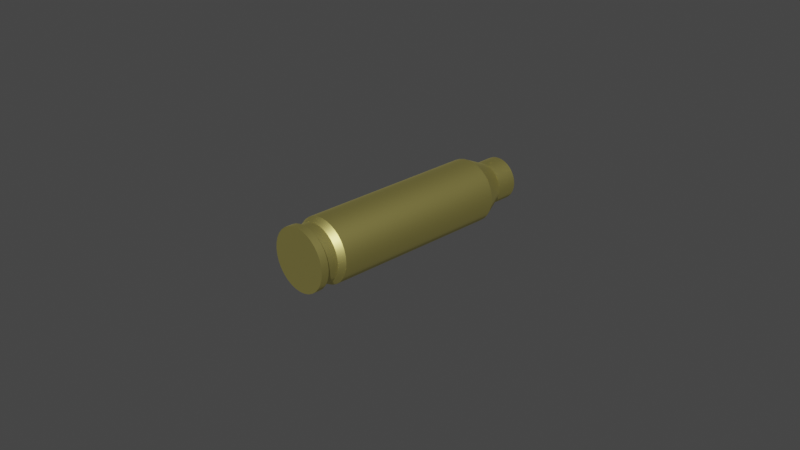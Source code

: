 # Source: HeavyBullet.blend  (saved by Blender 2.83.19; exported with 4.5.12 LTS)
import bpy
from mathutils import Matrix  # noqa: F401  (used for matrix-valued properties, if any)

bpy.ops.wm.read_factory_settings(use_empty=True)
scene = bpy.context.scene
scene.name = 'Scene'

# ---- collections
col_collection = bpy.data.collections.new('Collection'); scene.collection.children.link(col_collection)

# ---- materials (node trees are filled in below, after node groups)
mat_material_001 = bpy.data.materials.new('Material.001')
mat_material_001.use_transparent_shadow = False

# ---- node groups
ng_auto_smooth = bpy.data.node_groups.new('Auto Smooth', 'GeometryNodeTree')
_s = ng_auto_smooth.interface.new_socket(name='Geometry', in_out='OUTPUT', socket_type='NodeSocketGeometry')
_s = ng_auto_smooth.interface.new_socket(name='Geometry', in_out='INPUT', socket_type='NodeSocketGeometry')
_s = ng_auto_smooth.interface.new_socket(name='Angle', in_out='INPUT', socket_type='NodeSocketFloat')
_s.subtype = 'ANGLE'
_s.min_value = 0.0
_s.max_value = 3.142
ng_auto_smooth.is_modifier = True
_N = ng_auto_smooth.nodes; _L = ng_auto_smooth.links
n0 = _N.new('NodeGroupOutput'); n0.name = 'Group Output'; n0.location = (480, -100)
n1 = _N.new('NodeGroupInput'); n1.name = 'Group Input'; n1.location = (-420, -300)
n2 = _N.new('NodeGroupInput'); n2.name = 'Group Input.001'; n2.location = (-60, -100)
n3 = _N.new('GeometryNodeSetShadeSmooth'); n3.name = 'Set Shade Smooth'; n3.location = (120, -100)
n3.domain = 'EDGE'
n4 = _N.new('GeometryNodeSetShadeSmooth'); n4.name = 'Set Shade Smooth.001'; n4.location = (300, -100)
n5 = _N.new('GeometryNodeInputMeshEdgeAngle'); n5.name = 'Edge Angle'; n5.location = (-420, -220)
n6 = _N.new('GeometryNodeInputEdgeSmooth'); n6.name = 'Is Edge Smooth'; n6.location = (-60, -160)
n7 = _N.new('GeometryNodeInputShadeSmooth'); n7.name = 'Is Face Smooth'; n7.location = (-240, -340)
n8 = _N.new('FunctionNodeBooleanMath'); n8.name = 'Boolean Math'; n8.location = (-60, -220)
n9 = _N.new('FunctionNodeCompare'); n9.name = 'Compare'; n9.location = (-240, -180)
n9.operation = 'LESS_EQUAL'
_L.new(n5.outputs[0], n9.inputs[0])
_L.new(n4.outputs[0], n0.inputs[0])
_L.new(n1.outputs[1], n9.inputs[1])
_L.new(n9.outputs[0], n8.inputs[0])
_L.new(n7.outputs[0], n8.inputs[1])
_L.new(n2.outputs[0], n3.inputs[0])
_L.new(n6.outputs[0], n3.inputs[1])
_L.new(n3.outputs[0], n4.inputs[0])
_L.new(n8.outputs[0], n3.inputs[2])
n0.is_active_output = True

# ---- material node trees
mat_material_001.use_nodes = True; mat_material_001.node_tree.nodes.clear()
_N = mat_material_001.node_tree.nodes; _L = mat_material_001.node_tree.links
n0 = _N.new('ShaderNodeOutputMaterial'); n0.name = 'Material Output'; n0.location = (300, 300)
n1 = _N.new('ShaderNodeBsdfPrincipled'); n1.name = 'Principled BSDF'; n1.location = (10, 300)
n1.distribution = 'GGX'
n1.subsurface_method = 'BURLEY'
n1.inputs[0].default_value = (1.0, 0.8791, 0.2767, 1.0)
n1.inputs[1].default_value = 1.0
n1.inputs[3].default_value = 1.45
n1.inputs[27].default_value = (0.0, 0.0, 0.0, 1.0)
n1.inputs[28].default_value = 1.0
_L.new(n1.outputs[0], n0.inputs[0])
n0.is_active_output = True

# ---- world
world_world = bpy.data.worlds.new('World'); scene.world = world_world
world_world.use_nodes = True; world_world.node_tree.nodes.clear()
_N = world_world.node_tree.nodes; _L = world_world.node_tree.links
n0 = _N.new('ShaderNodeOutputWorld'); n0.name = 'World Output'; n0.location = (300, 300)
n1 = _N.new('ShaderNodeBackground'); n1.name = 'Background'; n1.location = (10, 300)
n1.inputs[0].default_value = (0.05088, 0.05088, 0.05088, 1.0)
_L.new(n1.outputs[0], n0.inputs[0])
n0.is_active_output = True
world_world.color = (0.05088, 0.05088, 0.05088)
world_world.use_sun_shadow = False
world_world.sun_shadow_jitter_overblur = 0.0

# ---- cameras
cam_camera = bpy.data.cameras.new('Camera')
cam_camera.clip_end = 100.0
cam_camera.ortho_scale = 7.314

# ---- meshes
me_cylinder = bpy.data.meshes.new('Cylinder')
me_cylinder.from_pydata([(0.0, 1.0, -1.225), (0.0, 1.0, 1.225), (0.1951, 0.9808, -1.225), (0.1951, 0.9808, 1.225), (0.3827, 0.9239, -1.225), (0.3827, 0.9239, 1.225), (0.5556, 0.8315, -1.225), (0.5556, 0.8315, 1.225), (0.7071, 0.7071, -1.225), (0.7071, 0.7071, 1.225), (0.8315, 0.5556, -1.225), (0.8315, 0.5556, 1.225), (0.9239, 0.3827, -1.225), (0.9239, 0.3827, 1.225), (0.9808, 0.1951, -1.225), (0.9808, 0.1951, 1.225), (1.0, 5.229e-08, -1.225), (1.0, 9.87e-08, 1.225), (0.9808, -0.1951, -1.225), (0.9808, -0.1951, 1.225), (0.9239, -0.3827, -1.225), (0.9239, -0.3827, 1.225), (0.8315, -0.5556, -1.225), (0.8315, -0.5556, 1.225), (0.7071, -0.7071, -1.225), (0.7071, -0.7071, 1.225), (0.5556, -0.8315, -1.225), (0.5556, -0.8315, 1.225), (0.3827, -0.9239, -1.225), (0.3827, -0.9239, 1.225), (0.1951, -0.9808, -1.225), (0.1951, -0.9808, 1.225), (-3.258e-07, -1.0, -1.225), (-3.258e-07, -1.0, 1.225), (-0.1951, -0.9808, -1.225), (-0.1951, -0.9808, 1.225), (-0.3827, -0.9239, -1.225), (-0.3827, -0.9239, 1.225), (-0.5556, -0.8315, -1.225), (-0.5556, -0.8315, 1.225), (-0.7071, -0.7071, -1.225), (-0.7071, -0.7071, 1.225), (-0.8315, -0.5556, -1.225), (-0.8315, -0.5556, 1.225), (-0.9239, -0.3827, -1.225), (-0.9239, -0.3827, 1.225), (-0.9808, -0.1951, -1.225), (-0.9808, -0.1951, 1.225), (-1.0, 9.424e-07, -1.225), (-1.0, 9.888e-07, 1.225), (-0.9808, 0.1951, -1.225), (-0.9808, 0.1951, 1.225), (-0.9239, 0.3827, -1.225), (-0.9239, 0.3827, 1.225), (-0.8315, 0.5556, -1.225), (-0.8315, 0.5556, 1.225), (-0.7071, 0.7071, -1.225), (-0.7071, 0.7071, 1.225), (-0.5556, 0.8315, -1.225), (-0.5556, 0.8315, 1.225), (-0.3827, 0.9239, -1.225), (-0.3827, 0.9239, 1.225), (-0.1951, 0.9808, -1.225), (-0.1951, 0.9808, 1.225), (2.704e-07, 0.8896, 1.313), (0.1735, 0.8725, 1.313), (0.3404, 0.8218, 1.313), (0.4942, 0.7396, 1.313), (0.629, 0.629, 1.313), (0.7396, 0.4942, 1.313), (0.8218, 0.3404, 1.313), (0.8725, 0.1735, 1.313), (0.8896, 9.542e-08, 1.313), (0.8725, -0.1735, 1.313), (0.8218, -0.3404, 1.313), (0.7396, -0.4942, 1.313), (0.629, -0.629, 1.313), (0.4942, -0.7396, 1.313), (0.3404, -0.8218, 1.313), (0.1735, -0.8725, 1.313), (-1.946e-08, -0.8896, 1.313), (-0.1735, -0.8725, 1.313), (-0.3404, -0.8218, 1.313), (-0.4942, -0.7396, 1.313), (-0.629, -0.629, 1.313), (-0.7396, -0.4942, 1.313), (-0.8218, -0.3404, 1.313), (-0.8725, -0.1735, 1.313), (-0.8896, 8.872e-07, 1.313), (-0.8725, 0.1735, 1.313), (-0.8218, 0.3404, 1.313), (-0.7396, 0.4942, 1.313), (-0.629, 0.629, 1.313), (-0.4942, 0.7396, 1.313), (-0.3404, 0.8218, 1.313), (-0.1735, 0.8725, 1.313), (2.145e-07, 0.8896, 1.479), (0.1735, 0.8725, 1.479), (0.3404, 0.8218, 1.479), (0.4942, 0.7396, 1.479), (0.629, 0.629, 1.479), (0.7396, 0.4942, 1.479), (0.8218, 0.3404, 1.479), (0.8725, 0.1735, 1.479), (0.8896, 9.542e-08, 1.479), (0.8725, -0.1735, 1.479), (0.8218, -0.3404, 1.479), (0.7396, -0.4942, 1.479), (0.629, -0.629, 1.479), (0.4942, -0.7396, 1.479), (0.3404, -0.8218, 1.479), (0.1735, -0.8725, 1.479), (-7.534e-08, -0.8896, 1.479), (-0.1735, -0.8725, 1.479), (-0.3404, -0.8218, 1.479), (-0.4942, -0.7396, 1.479), (-0.629, -0.629, 1.479), (-0.7396, -0.4942, 1.479), (-0.8218, -0.3404, 1.479), (-0.8725, -0.1735, 1.479), (-0.8896, 8.872e-07, 1.479), (-0.8725, 0.1735, 1.479), (-0.8218, 0.3404, 1.479), (-0.7396, 0.4942, 1.479), (-0.629, 0.629, 1.479), (-0.4942, 0.7396, 1.479), (-0.3404, 0.8218, 1.479), (-0.1735, 0.8725, 1.479), (2.078e-07, 0.9765, 1.479), (0.1905, 0.9577, 1.479), (0.3737, 0.9022, 1.479), (0.5425, 0.8119, 1.479), (0.6905, 0.6905, 1.479), (0.8119, 0.5425, 1.479), (0.9022, 0.3737, 1.479), (0.9577, 0.1905, 1.479), (0.9765, 7.729e-08, 1.479), (0.9577, -0.1905, 1.479), (0.9022, -0.3737, 1.479), (0.8119, -0.5425, 1.479), (0.6905, -0.6905, 1.479), (0.5425, -0.8119, 1.479), (0.3737, -0.9022, 1.479), (0.1905, -0.9577, 1.479), (-1.104e-07, -0.9765, 1.479), (-0.1905, -0.9577, 1.479), (-0.3737, -0.9022, 1.479), (-0.5425, -0.8119, 1.479), (-0.6905, -0.6905, 1.479), (-0.8119, -0.5425, 1.479), (-0.9022, -0.3737, 1.479), (-0.9577, -0.1905, 1.479), (-0.9765, 9.465e-07, 1.479), (-0.9577, 0.1905, 1.479), (-0.9022, 0.3737, 1.479), (-0.8119, 0.5425, 1.479), (-0.6905, 0.6905, 1.479), (-0.5425, 0.8119, 1.479), (-0.3737, 0.9022, 1.479), (-0.1905, 0.9577, 1.479), (2.021e-07, 0.9765, 1.581), (0.1905, 0.9577, 1.581), (0.3737, 0.9022, 1.581), (0.5425, 0.8119, 1.581), (0.6905, 0.6905, 1.581), (0.8119, 0.5425, 1.581), (0.9022, 0.3737, 1.581), (0.9577, 0.1905, 1.581), (0.9765, 7.729e-08, 1.581), (0.9577, -0.1905, 1.581), (0.9022, -0.3737, 1.581), (0.8119, -0.5425, 1.581), (0.6905, -0.6905, 1.581), (0.5425, -0.8119, 1.581), (0.3737, -0.9022, 1.581), (0.1905, -0.9577, 1.581), (-1.161e-07, -0.9765, 1.581), (-0.1905, -0.9577, 1.581), (-0.3737, -0.9022, 1.581), (-0.5425, -0.8119, 1.581), (-0.6905, -0.6905, 1.581), (-0.8119, -0.5425, 1.581), (-0.9022, -0.3737, 1.581), (-0.9577, -0.1905, 1.581), (-0.9765, 9.465e-07, 1.581), (-0.9577, 0.1905, 1.581), (-0.9022, 0.3737, 1.581), (-0.8119, 0.5425, 1.581), (-0.6905, 0.6905, 1.581), (-0.5425, 0.8119, 1.581), (-0.3737, 0.9022, 1.581), (-0.1905, 0.9577, 1.581), (4.287e-07, 0.6721, -1.518), (0.1311, 0.6592, -1.518), (0.2572, 0.6209, -1.518), (0.3734, 0.5588, -1.518), (0.4752, 0.4752, -1.518), (0.5588, 0.3734, -1.518), (0.6209, 0.2572, -1.518), (0.6592, 0.1311, -1.518), (0.6721, 1.477e-07, -1.518), (0.6592, -0.1311, -1.518), (0.6209, -0.2572, -1.518), (0.5588, -0.3734, -1.518), (0.4752, -0.4752, -1.518), (0.3734, -0.5588, -1.518), (0.2572, -0.6209, -1.518), (0.1311, -0.6592, -1.518), (2.097e-07, -0.6721, -1.518), (-0.1311, -0.6592, -1.518), (-0.2572, -0.6209, -1.518), (-0.3734, -0.5588, -1.518), (-0.4752, -0.4752, -1.518), (-0.5588, -0.3734, -1.518), (-0.6209, -0.2572, -1.518), (-0.6592, -0.1311, -1.518), (-0.6721, 7.459e-07, -1.518), (-0.6592, 0.1311, -1.518), (-0.6209, 0.2572, -1.518), (-0.5588, 0.3734, -1.518), (-0.4752, 0.4752, -1.518), (-0.3734, 0.5588, -1.518), (-0.2572, 0.6209, -1.518), (-0.1311, 0.6592, -1.518), (3.959e-07, 0.5711, -1.809), (0.1114, 0.5601, -1.809), (0.2186, 0.5276, -1.809), (0.3173, 0.4749, -1.809), (0.4038, 0.4038, -1.809), (0.4749, 0.3173, -1.809), (0.5276, 0.2186, -1.809), (0.5601, 0.1114, -1.809), (0.5711, 1.344e-07, -1.809), (0.5601, -0.1114, -1.809), (0.5276, -0.2186, -1.809), (0.4749, -0.3173, -1.809), (0.4038, -0.4038, -1.809), (0.3173, -0.4749, -1.809), (0.2186, -0.5276, -1.809), (0.1114, -0.5601, -1.809), (3.591e-07, -0.5711, -1.809), (-0.1114, -0.5601, -1.809), (-0.2186, -0.5276, -1.809), (-0.3173, -0.4749, -1.809), (-0.4038, -0.4038, -1.809), (-0.4749, -0.3173, -1.809), (-0.5276, -0.2186, -1.809), (-0.5601, -0.1114, -1.809), (-0.5711, 5.824e-07, -1.809), (-0.5601, 0.1114, -1.809), (-0.5276, 0.2186, -1.809), (-0.4749, 0.3173, -1.809), (-0.4038, 0.4038, -1.809), (-0.3173, 0.4749, -1.809), (-0.2186, 0.5276, -1.809), (-0.1114, 0.5601, -1.809), (5.895e-07, 0.6721, -1.809), (0.1311, 0.6592, -1.809), (0.2572, 0.6209, -1.809), (0.3734, 0.5588, -1.809), (0.4752, 0.4752, -1.809), (0.5588, 0.3734, -1.809), (0.6209, 0.2572, -1.809), (0.6592, 0.1311, -1.809), (0.6721, 1.765e-07, -1.809), (0.6592, -0.1311, -1.809), (0.6209, -0.2572, -1.809), (0.5588, -0.3734, -1.809), (0.4752, -0.4752, -1.809), (0.3734, -0.5588, -1.809), (0.2572, -0.6209, -1.809), (0.1311, -0.6592, -1.809), (3.705e-07, -0.6721, -1.809), (-0.1311, -0.6592, -1.809), (-0.2572, -0.6209, -1.809), (-0.3734, -0.5588, -1.809), (-0.4752, -0.4752, -1.809), (-0.5588, -0.3734, -1.809), (-0.6209, -0.2572, -1.809), (-0.6592, -0.1311, -1.809), (-0.6721, 7.747e-07, -1.809), (-0.6592, 0.1311, -1.809), (-0.6209, 0.2572, -1.809), (-0.5588, 0.3734, -1.809), (-0.4752, 0.4752, -1.809), (-0.3734, 0.5588, -1.809), (-0.2572, 0.6209, -1.809), (-0.1311, 0.6592, -1.809)], [], [(0, 1, 3, 2), (2, 3, 5, 4), (4, 5, 7, 6), (6, 7, 9, 8), (8, 9, 11, 10), (10, 11, 13, 12), (12, 13, 15, 14), (14, 15, 17, 16), (16, 17, 19, 18), (18, 19, 21, 20), (20, 21, 23, 22), (22, 23, 25, 24), (24, 25, 27, 26), (26, 27, 29, 28), (28, 29, 31, 30), (30, 31, 33, 32), (32, 33, 35, 34), (34, 35, 37, 36), (36, 37, 39, 38), (38, 39, 41, 40), (40, 41, 43, 42), (42, 43, 45, 44), (44, 45, 47, 46), (46, 47, 49, 48), (48, 49, 51, 50), (50, 51, 53, 52), (52, 53, 55, 54), (54, 55, 57, 56), (56, 57, 59, 58), (58, 59, 61, 60), (53, 51, 89, 90), (60, 61, 63, 62), (62, 63, 1, 0), (18, 20, 202, 201), (73, 72, 104, 105), (9, 7, 67, 68), (27, 25, 76, 77), (45, 43, 85, 86), (63, 61, 94, 95), (19, 17, 72, 73), (37, 35, 81, 82), (55, 53, 90, 91), (11, 9, 68, 69), (29, 27, 77, 78), (47, 45, 86, 87), (3, 1, 64, 65), (1, 63, 95, 64), (21, 19, 73, 74), (39, 37, 82, 83), (57, 55, 91, 92), (13, 11, 69, 70), (31, 29, 78, 79), (49, 47, 87, 88), (5, 3, 65, 66), (23, 21, 74, 75), (41, 39, 83, 84), (59, 57, 92, 93), (15, 13, 70, 71), (33, 31, 79, 80), (51, 49, 88, 89), (7, 5, 66, 67), (25, 23, 75, 76), (43, 41, 84, 85), (61, 59, 93, 94), (17, 15, 71, 72), (35, 33, 80, 81), (108, 107, 139, 140), (87, 86, 118, 119), (74, 73, 105, 106), (88, 87, 119, 120), (75, 74, 106, 107), (89, 88, 120, 121), (76, 75, 107, 108), (90, 89, 121, 122), (77, 76, 108, 109), (91, 90, 122, 123), (78, 77, 109, 110), (65, 64, 96, 97), (92, 91, 123, 124), (79, 78, 110, 111), (66, 65, 97, 98), (93, 92, 124, 125), (80, 79, 111, 112), (67, 66, 98, 99), (94, 93, 125, 126), (81, 80, 112, 113), (68, 67, 99, 100), (95, 94, 126, 127), (82, 81, 113, 114), (69, 68, 100, 101), (64, 95, 127, 96), (83, 82, 114, 115), (70, 69, 101, 102), (84, 83, 115, 116), (71, 70, 102, 103), (85, 84, 116, 117), (72, 71, 103, 104), (86, 85, 117, 118), (143, 142, 174, 175), (122, 121, 153, 154), (109, 108, 140, 141), (123, 122, 154, 155), (110, 109, 141, 142), (97, 96, 128, 129), (124, 123, 155, 156), (111, 110, 142, 143), (98, 97, 129, 130), (125, 124, 156, 157), (112, 111, 143, 144), (99, 98, 130, 131), (126, 125, 157, 158), (113, 112, 144, 145), (100, 99, 131, 132), (127, 126, 158, 159), (114, 113, 145, 146), (101, 100, 132, 133), (96, 127, 159, 128), (115, 114, 146, 147), (102, 101, 133, 134), (116, 115, 147, 148), (103, 102, 134, 135), (117, 116, 148, 149), (104, 103, 135, 136), (118, 117, 149, 150), (105, 104, 136, 137), (119, 118, 150, 151), (106, 105, 137, 138), (120, 119, 151, 152), (107, 106, 138, 139), (121, 120, 152, 153), (161, 160, 191, 190, 189, 188, 187, 186, 185, 184, 183, 182, 181, 180, 179, 178, 177, 176, 175, 174, 173, 172, 171, 170, 169, 168, 167, 166, 165, 164, 163, 162), (130, 129, 161, 162), (157, 156, 188, 189), (144, 143, 175, 176), (131, 130, 162, 163), (158, 157, 189, 190), (145, 144, 176, 177), (132, 131, 163, 164), (159, 158, 190, 191), (146, 145, 177, 178), (133, 132, 164, 165), (128, 159, 191, 160), (147, 146, 178, 179), (134, 133, 165, 166), (148, 147, 179, 180), (135, 134, 166, 167), (149, 148, 180, 181), (136, 135, 167, 168), (150, 149, 181, 182), (137, 136, 168, 169), (151, 150, 182, 183), (138, 137, 169, 170), (152, 151, 183, 184), (139, 138, 170, 171), (153, 152, 184, 185), (140, 139, 171, 172), (154, 153, 185, 186), (141, 140, 172, 173), (155, 154, 186, 187), (142, 141, 173, 174), (129, 128, 160, 161), (156, 155, 187, 188), (216, 217, 281, 280), (36, 38, 211, 210), (54, 56, 220, 219), (10, 12, 198, 197), (28, 30, 207, 206), (46, 48, 216, 215), (2, 4, 194, 193), (20, 22, 203, 202), (38, 40, 212, 211), (56, 58, 221, 220), (12, 14, 199, 198), (30, 32, 208, 207), (48, 50, 217, 216), (4, 6, 195, 194), (22, 24, 204, 203), (40, 42, 213, 212), (58, 60, 222, 221), (14, 16, 200, 199), (32, 34, 209, 208), (50, 52, 218, 217), (6, 8, 196, 195), (24, 26, 205, 204), (42, 44, 214, 213), (60, 62, 223, 222), (16, 18, 201, 200), (34, 36, 210, 209), (52, 54, 219, 218), (8, 10, 197, 196), (26, 28, 206, 205), (44, 46, 215, 214), (0, 2, 193, 192), (62, 0, 192, 223), (203, 204, 268, 267), (217, 218, 282, 281), (204, 205, 269, 268), (218, 219, 283, 282), (205, 206, 270, 269), (192, 193, 257, 256), (219, 220, 284, 283), (206, 207, 271, 270), (193, 194, 258, 257), (220, 221, 285, 284), (207, 208, 272, 271), (194, 195, 259, 258), (221, 222, 286, 285), (208, 209, 273, 272), (195, 196, 260, 259), (222, 223, 287, 286), (209, 210, 274, 273), (196, 197, 261, 260), (223, 192, 256, 287), (210, 211, 275, 274), (197, 198, 262, 261), (211, 212, 276, 275), (198, 199, 263, 262), (212, 213, 277, 276), (199, 200, 264, 263), (213, 214, 278, 277), (200, 201, 265, 264), (214, 215, 279, 278), (201, 202, 266, 265), (215, 216, 280, 279), (202, 203, 267, 266), (225, 224, 256, 257), (226, 225, 257, 258), (227, 226, 258, 259), (228, 227, 259, 260), (229, 228, 260, 261), (230, 229, 261, 262), (231, 230, 262, 263), (232, 231, 263, 264), (233, 232, 264, 265), (234, 233, 265, 266), (235, 234, 266, 267), (236, 235, 267, 268), (237, 236, 268, 269), (238, 237, 269, 270), (239, 238, 270, 271), (240, 239, 271, 272), (241, 240, 272, 273), (242, 241, 273, 274), (243, 242, 274, 275), (244, 243, 275, 276), (245, 244, 276, 277), (246, 245, 277, 278), (247, 246, 278, 279), (248, 247, 279, 280), (249, 248, 280, 281), (250, 249, 281, 282), (251, 250, 282, 283), (252, 251, 283, 284), (253, 252, 284, 285), (254, 253, 285, 286), (255, 254, 286, 287), (224, 255, 287, 256)])
me_cylinder.polygons.foreach_set('use_smooth', [True] * 257)
_uv = me_cylinder.uv_layers.new(name='UVMap')
_uv.uv.foreach_set('vector', [1.0, 0.5, 1.0, 1.0, 0.9688, 1.0, 0.9688, 0.5, 0.9688, 0.5, 0.9688, 1.0, 0.9375, 1.0, 0.9375, 0.5, 0.9375, 0.5, 0.9375, 1.0, 0.9062, 1.0, 0.9062, 0.5, 0.9062, 0.5, 0.9062, 1.0, 0.875, 1.0, 0.875, 0.5, 0.875, 0.5, 0.875, 1.0, 0.8438, 1.0, 0.8438, 0.5, 0.8438, 0.5, 0.8438, 1.0, 0.8125, 1.0, 0.8125, 0.5, 0.8125, 0.5, 0.8125, 1.0, 0.7812, 1.0, 0.7812, 0.5, 0.7812, 0.5, 0.7812, 1.0, 0.75, 1.0, 0.75, 0.5, 0.75, 0.5, 0.75, 1.0, 0.7188, 1.0, 0.7188, 0.5, 0.7188, 0.5, 0.7188, 1.0, 0.6875, 1.0, 0.6875, 0.5, 0.6875, 0.5, 0.6875, 1.0, 0.6562, 1.0, 0.6562, 0.5, 0.6562, 0.5, 0.6562, 1.0, 0.625, 1.0, 0.625, 0.5, 0.625, 0.5, 0.625, 1.0, 0.5938, 1.0, 0.5938, 0.5, 0.5938, 0.5, 0.5938, 1.0, 0.5625, 1.0, 0.5625, 0.5, 0.5625, 0.5, 0.5625, 1.0, 0.5312, 1.0, 0.5312, 0.5, 0.5312, 0.5, 0.5312, 1.0, 0.5, 1.0, 0.5, 0.5, 0.5, 0.5, 0.5, 1.0, 0.4688, 1.0, 0.4688, 0.5, 0.4688, 0.5, 0.4688, 1.0, 0.4375, 1.0, 0.4375, 0.5, 0.4375, 0.5, 0.4375, 1.0, 0.4062, 1.0, 0.4062, 0.5, 0.4062, 0.5, 0.4062, 1.0, 0.375, 1.0, 0.375, 0.5, 0.375, 0.5, 0.375, 1.0, 0.3438, 1.0, 0.3438, 0.5, 0.3438, 0.5, 0.3438, 1.0, 0.3125, 1.0, 0.3125, 0.5, 0.3125, 0.5, 0.3125, 1.0, 0.2812, 1.0, 0.2812, 0.5, 0.2812, 0.5, 0.2812, 1.0, 0.25, 1.0, 0.25, 0.5, 0.25, 0.5, 0.25, 1.0, 0.2188, 1.0, 0.2188, 0.5, 0.2188, 0.5, 0.2188, 1.0, 0.1875, 1.0, 0.1875, 0.5, 0.1875, 0.5, 0.1875, 1.0, 0.1562, 1.0, 0.1562, 0.5, 0.1562, 0.5, 0.1562, 1.0, 0.125, 1.0, 0.125, 0.5, 0.125, 0.5, 0.125, 1.0, 0.09375, 1.0, 0.09375, 0.5, 0.09375, 0.5, 0.09375, 1.0, 0.0625, 1.0, 0.0625, 0.5, 0.1875, 1.0, 0.2188, 1.0, 0.2188, 1.0, 0.1875, 1.0, 0.0625, 0.5, 0.0625, 1.0, 0.03125, 1.0, 0.03125, 0.5, 0.03125, 0.5, 0.03125, 1.0, 0.0, 1.0, 0.0, 0.5, 0.7188, 0.5, 0.6875, 0.5, 0.6875, 0.5, 0.7188, 0.5, 0.7188, 1.0, 0.75, 1.0, 0.75, 1.0, 0.7188, 1.0, 0.875, 1.0, 0.9062, 1.0, 0.9062, 1.0, 0.875, 1.0, 0.5938, 1.0, 0.625, 1.0, 0.625, 1.0, 0.5938, 1.0, 0.3125, 1.0, 0.3438, 1.0, 0.3438, 1.0, 0.3125, 1.0, 0.03125, 1.0, 0.0625, 1.0, 0.0625, 1.0, 0.03125, 1.0, 0.7188, 1.0, 0.75, 1.0, 0.75, 1.0, 0.7188, 1.0, 0.4375, 1.0, 0.4688, 1.0, 0.4688, 1.0, 0.4375, 1.0, 0.1562, 1.0, 0.1875, 1.0, 0.1875, 1.0, 0.1562, 1.0, 0.8438, 1.0, 0.875, 1.0, 0.875, 1.0, 0.8438, 1.0, 0.5625, 1.0, 0.5938, 1.0, 0.5938, 1.0, 0.5625, 1.0, 0.2812, 1.0, 0.3125, 1.0, 0.3125, 1.0, 0.2812, 1.0, 0.9688, 1.0, 1.0, 1.0, 1.0, 1.0, 0.9688, 1.0, 0.0, 1.0, 0.03125, 1.0, 0.03125, 1.0, 0.0, 1.0, 0.6875, 1.0, 0.7188, 1.0, 0.7188, 1.0, 0.6875, 1.0, 0.4062, 1.0, 0.4375, 1.0, 0.4375, 1.0, 0.4062, 1.0, 0.125, 1.0, 0.1562, 1.0, 0.1562, 1.0, 0.125, 1.0, 0.8125, 1.0, 0.8438, 1.0, 0.8438, 1.0, 0.8125, 1.0, 0.5312, 1.0, 0.5625, 1.0, 0.5625, 1.0, 0.5312, 1.0, 0.25, 1.0, 0.2812, 1.0, 0.2812, 1.0, 0.25, 1.0, 0.9375, 1.0, 0.9688, 1.0, 0.9688, 1.0, 0.9375, 1.0, 0.6562, 1.0, 0.6875, 1.0, 0.6875, 1.0, 0.6562, 1.0, 0.375, 1.0, 0.4062, 1.0, 0.4062, 1.0, 0.375, 1.0, 0.09375, 1.0, 0.125, 1.0, 0.125, 1.0, 0.09375, 1.0, 0.7812, 1.0, 0.8125, 1.0, 0.8125, 1.0, 0.7812, 1.0, 0.5, 1.0, 0.5312, 1.0, 0.5312, 1.0, 0.5, 1.0, 0.2188, 1.0, 0.25, 1.0, 0.25, 1.0, 0.2188, 1.0, 0.9062, 1.0, 0.9375, 1.0, 0.9375, 1.0, 0.9062, 1.0, 0.625, 1.0, 0.6562, 1.0, 0.6562, 1.0, 0.625, 1.0, 0.3438, 1.0, 0.375, 1.0, 0.375, 1.0, 0.3438, 1.0, 0.0625, 1.0, 0.09375, 1.0, 0.09375, 1.0, 0.0625, 1.0, 0.75, 1.0, 0.7812, 1.0, 0.7812, 1.0, 0.75, 1.0, 0.4688, 1.0, 0.5, 1.0, 0.5, 1.0, 0.4688, 1.0, 0.625, 1.0, 0.6562, 1.0, 0.6562, 1.0, 0.625, 1.0, 0.2812, 1.0, 0.3125, 1.0, 0.3125, 1.0, 0.2812, 1.0, 0.6875, 1.0, 0.7188, 1.0, 0.7188, 1.0, 0.6875, 1.0, 0.25, 1.0, 0.2812, 1.0, 0.2812, 1.0, 0.25, 1.0, 0.6562, 1.0, 0.6875, 1.0, 0.6875, 1.0, 0.6562, 1.0, 0.2188, 1.0, 0.25, 1.0, 0.25, 1.0, 0.2188, 1.0, 0.625, 1.0, 0.6562, 1.0, 0.6562, 1.0, 0.625, 1.0, 0.1875, 1.0, 0.2188, 1.0, 0.2188, 1.0, 0.1875, 1.0, 0.5938, 1.0, 0.625, 1.0, 0.625, 1.0, 0.5938, 1.0, 0.1562, 1.0, 0.1875, 1.0, 0.1875, 1.0, 0.1562, 1.0, 0.5625, 1.0, 0.5938, 1.0, 0.5938, 1.0, 0.5625, 1.0, 0.9688, 1.0, 1.0, 1.0, 1.0, 1.0, 0.9688, 1.0, 0.125, 1.0, 0.1562, 1.0, 0.1562, 1.0, 0.125, 1.0, 0.5312, 1.0, 0.5625, 1.0, 0.5625, 1.0, 0.5312, 1.0, 0.9375, 1.0, 0.9688, 1.0, 0.9688, 1.0, 0.9375, 1.0, 0.09375, 1.0, 0.125, 1.0, 0.125, 1.0, 0.09375, 1.0, 0.5, 1.0, 0.5312, 1.0, 0.5312, 1.0, 0.5, 1.0, 0.9062, 1.0, 0.9375, 1.0, 0.9375, 1.0, 0.9062, 1.0, 0.0625, 1.0, 0.09375, 1.0, 0.09375, 1.0, 0.0625, 1.0, 0.4688, 1.0, 0.5, 1.0, 0.5, 1.0, 0.4688, 1.0, 0.875, 1.0, 0.9062, 1.0, 0.9062, 1.0, 0.875, 1.0, 0.03125, 1.0, 0.0625, 1.0, 0.0625, 1.0, 0.03125, 1.0, 0.4375, 1.0, 0.4688, 1.0, 0.4688, 1.0, 0.4375, 1.0, 0.8438, 1.0, 0.875, 1.0, 0.875, 1.0, 0.8438, 1.0, 0.0, 1.0, 0.03125, 1.0, 0.03125, 1.0, 0.0, 1.0, 0.4062, 1.0, 0.4375, 1.0, 0.4375, 1.0, 0.4062, 1.0, 0.8125, 1.0, 0.8438, 1.0, 0.8438, 1.0, 0.8125, 1.0, 0.375, 1.0, 0.4062, 1.0, 0.4062, 1.0, 0.375, 1.0, 0.7812, 1.0, 0.8125, 1.0, 0.8125, 1.0, 0.7812, 1.0, 0.3438, 1.0, 0.375, 1.0, 0.375, 1.0, 0.3438, 1.0, 0.75, 1.0, 0.7812, 1.0, 0.7812, 1.0, 0.75, 1.0, 0.3125, 1.0, 0.3438, 1.0, 0.3438, 1.0, 0.3125, 1.0, 0.5312, 1.0, 0.5625, 1.0, 0.5625, 1.0, 0.5312, 1.0, 0.1875, 1.0, 0.2188, 1.0, 0.2188, 1.0, 0.1875, 1.0, 0.5938, 1.0, 0.625, 1.0, 0.625, 1.0, 0.5938, 1.0, 0.1562, 1.0, 0.1875, 1.0, 0.1875, 1.0, 0.1562, 1.0, 0.5625, 1.0, 0.5938, 1.0, 0.5938, 1.0, 0.5625, 1.0, 0.9688, 1.0, 1.0, 1.0, 1.0, 1.0, 0.9688, 1.0, 0.125, 1.0, 0.1562, 1.0, 0.1562, 1.0, 0.125, 1.0, 0.5312, 1.0, 0.5625, 1.0, 0.5625, 1.0, 0.5312, 1.0, 0.9375, 1.0, 0.9688, 1.0, 0.9688, 1.0, 0.9375, 1.0, 0.09375, 1.0, 0.125, 1.0, 0.125, 1.0, 0.09375, 1.0, 0.5, 1.0, 0.5312, 1.0, 0.5312, 1.0, 0.5, 1.0, 0.9062, 1.0, 0.9375, 1.0, 0.9375, 1.0, 0.9062, 1.0, 0.0625, 1.0, 0.09375, 1.0, 0.09375, 1.0, 0.0625, 1.0, 0.4688, 1.0, 0.5, 1.0, 0.5, 1.0, 0.4688, 1.0, 0.875, 1.0, 0.9062, 1.0, 0.9062, 1.0, 0.875, 1.0, 0.03125, 1.0, 0.0625, 1.0, 0.0625, 1.0, 0.03125, 1.0, 0.4375, 1.0, 0.4688, 1.0, 0.4688, 1.0, 0.4375, 1.0, 0.8438, 1.0, 0.875, 1.0, 0.875, 1.0, 0.8438, 1.0, 0.0, 1.0, 0.03125, 1.0, 0.03125, 1.0, 0.0, 1.0, 0.4062, 1.0, 0.4375, 1.0, 0.4375, 1.0, 0.4062, 1.0, 0.8125, 1.0, 0.8438, 1.0, 0.8438, 1.0, 0.8125, 1.0, 0.375, 1.0, 0.4062, 1.0, 0.4062, 1.0, 0.375, 1.0, 0.7812, 1.0, 0.8125, 1.0, 0.8125, 1.0, 0.7812, 1.0, 0.3438, 1.0, 0.375, 1.0, 0.375, 1.0, 0.3438, 1.0, 0.75, 1.0, 0.7812, 1.0, 0.7812, 1.0, 0.75, 1.0, 0.3125, 1.0, 0.3438, 1.0, 0.3438, 1.0, 0.3125, 1.0, 0.7188, 1.0, 0.75, 1.0, 0.75, 1.0, 0.7188, 1.0, 0.2812, 1.0, 0.3125, 1.0, 0.3125, 1.0, 0.2812, 1.0, 0.6875, 1.0, 0.7188, 1.0, 0.7188, 1.0, 0.6875, 1.0, 0.25, 1.0, 0.2812, 1.0, 0.2812, 1.0, 0.25, 1.0, 0.6562, 1.0, 0.6875, 1.0, 0.6875, 1.0, 0.6562, 1.0, 0.2188, 1.0, 0.25, 1.0, 0.25, 1.0, 0.2188, 1.0, 0.2968, 0.4854, 0.25, 0.49, 0.2032, 0.4854, 0.1582, 0.4717, 0.1167, 0.4496, 0.08029, 0.4197, 0.05045, 0.3833, 0.02827, 0.3418, 0.01461, 0.2968, 0.01, 0.25, 0.01461, 0.2032, 0.02827, 0.1582, 0.05045, 0.1167, 0.08029, 0.08029, 0.1167, 0.05045, 0.1582, 0.02827, 0.2032, 0.01461, 0.25, 0.01, 0.2968, 0.01461, 0.3418, 0.02827, 0.3833, 0.05045, 0.4197, 0.08029, 0.4496, 0.1167, 0.4717, 0.1582, 0.4854, 0.2032, 0.49, 0.25, 0.4854, 0.2968, 0.4717, 0.3418, 0.4496, 0.3833, 0.4197, 0.4197, 0.3833, 0.4496, 0.3418, 0.4717, 0.9375, 1.0, 0.9688, 1.0, 0.9688, 1.0, 0.9375, 1.0, 0.09375, 1.0, 0.125, 1.0, 0.125, 1.0, 0.09375, 1.0, 0.5, 1.0, 0.5312, 1.0, 0.5312, 1.0, 0.5, 1.0, 0.9062, 1.0, 0.9375, 1.0, 0.9375, 1.0, 0.9062, 1.0, 0.0625, 1.0, 0.09375, 1.0, 0.09375, 1.0, 0.0625, 1.0, 0.4688, 1.0, 0.5, 1.0, 0.5, 1.0, 0.4688, 1.0, 0.875, 1.0, 0.9062, 1.0, 0.9062, 1.0, 0.875, 1.0, 0.03125, 1.0, 0.0625, 1.0, 0.0625, 1.0, 0.03125, 1.0, 0.4375, 1.0, 0.4688, 1.0, 0.4688, 1.0, 0.4375, 1.0, 0.8438, 1.0, 0.875, 1.0, 0.875, 1.0, 0.8438, 1.0, 0.0, 1.0, 0.03125, 1.0, 0.03125, 1.0, 0.0, 1.0, 0.4062, 1.0, 0.4375, 1.0, 0.4375, 1.0, 0.4062, 1.0, 0.8125, 1.0, 0.8438, 1.0, 0.8438, 1.0, 0.8125, 1.0, 0.375, 1.0, 0.4062, 1.0, 0.4062, 1.0, 0.375, 1.0, 0.7812, 1.0, 0.8125, 1.0, 0.8125, 1.0, 0.7812, 1.0, 0.3438, 1.0, 0.375, 1.0, 0.375, 1.0, 0.3438, 1.0, 0.75, 1.0, 0.7812, 1.0, 0.7812, 1.0, 0.75, 1.0, 0.3125, 1.0, 0.3438, 1.0, 0.3438, 1.0, 0.3125, 1.0, 0.7188, 1.0, 0.75, 1.0, 0.75, 1.0, 0.7188, 1.0, 0.2812, 1.0, 0.3125, 1.0, 0.3125, 1.0, 0.2812, 1.0, 0.6875, 1.0, 0.7188, 1.0, 0.7188, 1.0, 0.6875, 1.0, 0.25, 1.0, 0.2812, 1.0, 0.2812, 1.0, 0.25, 1.0, 0.6562, 1.0, 0.6875, 1.0, 0.6875, 1.0, 0.6562, 1.0, 0.2188, 1.0, 0.25, 1.0, 0.25, 1.0, 0.2188, 1.0, 0.625, 1.0, 0.6562, 1.0, 0.6562, 1.0, 0.625, 1.0, 0.1875, 1.0, 0.2188, 1.0, 0.2188, 1.0, 0.1875, 1.0, 0.5938, 1.0, 0.625, 1.0, 0.625, 1.0, 0.5938, 1.0, 0.1562, 1.0, 0.1875, 1.0, 0.1875, 1.0, 0.1562, 1.0, 0.5625, 1.0, 0.5938, 1.0, 0.5938, 1.0, 0.5625, 1.0, 0.9688, 1.0, 1.0, 1.0, 1.0, 1.0, 0.9688, 1.0, 0.125, 1.0, 0.1562, 1.0, 0.1562, 1.0, 0.125, 1.0, 0.25, 0.5, 0.2188, 0.5, 0.2188, 0.5, 0.25, 0.5, 0.4375, 0.5, 0.4062, 0.5, 0.4062, 0.5, 0.4375, 0.5, 0.1562, 0.5, 0.125, 0.5, 0.125, 0.5, 0.1562, 0.5, 0.8438, 0.5, 0.8125, 0.5, 0.8125, 0.5, 0.8438, 0.5, 0.5625, 0.5, 0.5312, 0.5, 0.5312, 0.5, 0.5625, 0.5, 0.2812, 0.5, 0.25, 0.5, 0.25, 0.5, 0.2812, 0.5, 0.9688, 0.5, 0.9375, 0.5, 0.9375, 0.5, 0.9688, 0.5, 0.6875, 0.5, 0.6562, 0.5, 0.6562, 0.5, 0.6875, 0.5, 0.4062, 0.5, 0.375, 0.5, 0.375, 0.5, 0.4062, 0.5, 0.125, 0.5, 0.09375, 0.5, 0.09375, 0.5, 0.125, 0.5, 0.8125, 0.5, 0.7812, 0.5, 0.7812, 0.5, 0.8125, 0.5, 0.5312, 0.5, 0.5, 0.5, 0.5, 0.5, 0.5312, 0.5, 0.25, 0.5, 0.2188, 0.5, 0.2188, 0.5, 0.25, 0.5, 0.9375, 0.5, 0.9062, 0.5, 0.9062, 0.5, 0.9375, 0.5, 0.6562, 0.5, 0.625, 0.5, 0.625, 0.5, 0.6562, 0.5, 0.375, 0.5, 0.3438, 0.5, 0.3438, 0.5, 0.375, 0.5, 0.09375, 0.5, 0.0625, 0.5, 0.0625, 0.5, 0.09375, 0.5, 0.7812, 0.5, 0.75, 0.5, 0.75, 0.5, 0.7812, 0.5, 0.5, 0.5, 0.4688, 0.5, 0.4688, 0.5, 0.5, 0.5, 0.2188, 0.5, 0.1875, 0.5, 0.1875, 0.5, 0.2188, 0.5, 0.9062, 0.5, 0.875, 0.5, 0.875, 0.5, 0.9062, 0.5, 0.625, 0.5, 0.5938, 0.5, 0.5938, 0.5, 0.625, 0.5, 0.3438, 0.5, 0.3125, 0.5, 0.3125, 0.5, 0.3438, 0.5, 0.0625, 0.5, 0.03125, 0.5, 0.03125, 0.5, 0.0625, 0.5, 0.75, 0.5, 0.7188, 0.5, 0.7188, 0.5, 0.75, 0.5, 0.4688, 0.5, 0.4375, 0.5, 0.4375, 0.5, 0.4688, 0.5, 0.1875, 0.5, 0.1562, 0.5, 0.1562, 0.5, 0.1875, 0.5, 0.875, 0.5, 0.8438, 0.5, 0.8438, 0.5, 0.875, 0.5, 0.5938, 0.5, 0.5625, 0.5, 0.5625, 0.5, 0.5938, 0.5, 0.3125, 0.5, 0.2812, 0.5, 0.2812, 0.5, 0.3125, 0.5, 1.0, 0.5, 0.9688, 0.5, 0.9688, 0.5, 1.0, 0.5, 0.03125, 0.5, 0.0, 0.5, 0.0, 0.5, 0.03125, 0.5, 0.6562, 0.5, 0.625, 0.5, 0.625, 0.5, 0.6562, 0.5, 0.2188, 0.5, 0.1875, 0.5, 0.1875, 0.5, 0.2188, 0.5, 0.625, 0.5, 0.5938, 0.5, 0.5938, 0.5, 0.625, 0.5, 0.1875, 0.5, 0.1562, 0.5, 0.1562, 0.5, 0.1875, 0.5, 0.5938, 0.5, 0.5625, 0.5, 0.5625, 0.5, 0.5938, 0.5, 1.0, 0.5, 0.9688, 0.5, 0.9688, 0.5, 1.0, 0.5, 0.1562, 0.5, 0.125, 0.5, 0.125, 0.5, 0.1562, 0.5, 0.5625, 0.5, 0.5312, 0.5, 0.5312, 0.5, 0.5625, 0.5, 0.9688, 0.5, 0.9375, 0.5, 0.9375, 0.5, 0.9688, 0.5, 0.125, 0.5, 0.09375, 0.5, 0.09375, 0.5, 0.125, 0.5, 0.5312, 0.5, 0.5, 0.5, 0.5, 0.5, 0.5312, 0.5, 0.9375, 0.5, 0.9062, 0.5, 0.9062, 0.5, 0.9375, 0.5, 0.09375, 0.5, 0.0625, 0.5, 0.0625, 0.5, 0.09375, 0.5, 0.5, 0.5, 0.4688, 0.5, 0.4688, 0.5, 0.5, 0.5, 0.9062, 0.5, 0.875, 0.5, 0.875, 0.5, 0.9062, 0.5, 0.0625, 0.5, 0.03125, 0.5, 0.03125, 0.5, 0.0625, 0.5, 0.4688, 0.5, 0.4375, 0.5, 0.4375, 0.5, 0.4688, 0.5, 0.875, 0.5, 0.8438, 0.5, 0.8438, 0.5, 0.875, 0.5, 0.03125, 0.5, 0.0, 0.5, 0.0, 0.5, 0.03125, 0.5, 0.4375, 0.5, 0.4062, 0.5, 0.4062, 0.5, 0.4375, 0.5, 0.8438, 0.5, 0.8125, 0.5, 0.8125, 0.5, 0.8438, 0.5, 0.4062, 0.5, 0.375, 0.5, 0.375, 0.5, 0.4062, 0.5, 0.8125, 0.5, 0.7812, 0.5, 0.7812, 0.5, 0.8125, 0.5, 0.375, 0.5, 0.3438, 0.5, 0.3438, 0.5, 0.375, 0.5, 0.7812, 0.5, 0.75, 0.5, 0.75, 0.5, 0.7812, 0.5, 0.3438, 0.5, 0.3125, 0.5, 0.3125, 0.5, 0.3438, 0.5, 0.75, 0.5, 0.7188, 0.5, 0.7188, 0.5, 0.75, 0.5, 0.3125, 0.5, 0.2812, 0.5, 0.2812, 0.5, 0.3125, 0.5, 0.7188, 0.5, 0.6875, 0.5, 0.6875, 0.5, 0.7188, 0.5, 0.2812, 0.5, 0.25, 0.5, 0.25, 0.5, 0.2812, 0.5, 0.6875, 0.5, 0.6562, 0.5, 0.6562, 0.5, 0.6875, 0.5, 0.776, 0.3806, 0.75, 0.3831, 0.75, 0.49, 0.7968, 0.4854, 0.8009, 0.373, 0.776, 0.3806, 0.7968, 0.4854, 0.8418, 0.4717, 0.824, 0.3607, 0.8009, 0.373, 0.8418, 0.4717, 0.8833, 0.4496, 0.8441, 0.3441, 0.824, 0.3607, 0.8833, 0.4496, 0.9197, 0.4197, 0.8607, 0.324, 0.8441, 0.3441, 0.9197, 0.4197, 0.9496, 0.3833, 0.873, 0.3009, 0.8607, 0.324, 0.9496, 0.3833, 0.9717, 0.3418, 0.8806, 0.276, 0.873, 0.3009, 0.9717, 0.3418, 0.9854, 0.2968, 0.8831, 0.25, 0.8806, 0.276, 0.9854, 0.2968, 0.99, 0.25, 0.8806, 0.224, 0.8831, 0.25, 0.99, 0.25, 0.9854, 0.2032, 0.873, 0.1991, 0.8806, 0.224, 0.9854, 0.2032, 0.9717, 0.1582, 0.8607, 0.176, 0.873, 0.1991, 0.9717, 0.1582, 0.9496, 0.1167, 0.8441, 0.1559, 0.8607, 0.176, 0.9496, 0.1167, 0.9197, 0.08029, 0.824, 0.1393, 0.8441, 0.1559, 0.9197, 0.08029, 0.8833, 0.05045, 0.8009, 0.127, 0.824, 0.1393, 0.8833, 0.05045, 0.8418, 0.02827, 0.776, 0.1194, 0.8009, 0.127, 0.8418, 0.02827, 0.7968, 0.01461, 0.75, 0.1169, 0.776, 0.1194, 0.7968, 0.01461, 0.75, 0.01, 0.724, 0.1194, 0.75, 0.1169, 0.75, 0.01, 0.7032, 0.01461, 0.6991, 0.127, 0.724, 0.1194, 0.7032, 0.01461, 0.6582, 0.02827, 0.676, 0.1393, 0.6991, 0.127, 0.6582, 0.02827, 0.6167, 0.05045, 0.6559, 0.1559, 0.676, 0.1393, 0.6167, 0.05045, 0.5803, 0.08029, 0.6393, 0.176, 0.6559, 0.1559, 0.5803, 0.08029, 0.5504, 0.1167, 0.627, 0.1991, 0.6393, 0.176, 0.5504, 0.1167, 0.5283, 0.1582, 0.6194, 0.224, 0.627, 0.1991, 0.5283, 0.1582, 0.5146, 0.2032, 0.6169, 0.25, 0.6194, 0.224, 0.5146, 0.2032, 0.51, 0.25, 0.6194, 0.276, 0.6169, 0.25, 0.51, 0.25, 0.5146, 0.2968, 0.627, 0.3009, 0.6194, 0.276, 0.5146, 0.2968, 0.5283, 0.3418, 0.6393, 0.324, 0.627, 0.3009, 0.5283, 0.3418, 0.5504, 0.3833, 0.6559, 0.3441, 0.6393, 0.324, 0.5504, 0.3833, 0.5803, 0.4197, 0.676, 0.3607, 0.6559, 0.3441, 0.5803, 0.4197, 0.6167, 0.4496, 0.6991, 0.373, 0.676, 0.3607, 0.6167, 0.4496, 0.6582, 0.4717, 0.724, 0.3806, 0.6991, 0.373, 0.6582, 0.4717, 0.7032, 0.4854, 0.75, 0.3831, 0.724, 0.3806, 0.7032, 0.4854, 0.75, 0.49])
me_cylinder.materials.append(mat_material_001)
me_cylinder.use_remesh_fix_poles = True
me_cylinder.use_remesh_preserve_attributes = False
me_cylinder.use_mirror_vertex_groups = False
me_cylinder.update()

# ---- objects
ob_camera = bpy.data.objects.new('Camera', cam_camera)
ob_cylinder = bpy.data.objects.new('Cylinder', me_cylinder)

# ---- transforms, parenting, visibility, modifiers, constraints
ob_camera.location = (7.359, -6.926, 4.958)
ob_camera.rotation_euler = (1.109, 0.0, 0.8149)
ob_camera.lock_rotations_4d = False
ob_camera.empty_display_type = 'ARROWS'
ob_camera.color = (0.0, 0.0, 0.0, 0.0)
ob_camera.display_type = 'WIRE'
ob_camera.lineart.crease_threshold = 0.0
ob_cylinder.location = (0.0, 0.0, 0.0)
ob_cylinder.rotation_euler = (1.571, 0.0, 0.0)
ob_cylinder.scale = (0.3484, 0.3484, 0.8222)
ob_cylinder.lineart.crease_threshold = 0.0
_m = ob_cylinder.modifiers.new('Auto Smooth', 'NODES')
_m.node_group = ng_auto_smooth
_gi = [s.identifier for s in ng_auto_smooth.interface.items_tree if s.item_type == 'SOCKET' and s.in_out == 'INPUT']
_m[_gi[1]] = 0.7121  # Angle

# ---- collection membership
col_collection.objects.link(ob_camera)
col_collection.objects.link(ob_cylinder)

# ---- scene / render settings (as saved in the file)
scene.camera = ob_camera
scene.frame_start = 1; scene.frame_end = 250; scene.frame_set(1)
scene.render.engine = 'BLENDER_EEVEE_NEXT'
scene.cycles.use_denoising = False
scene.cycles.samples = 128
scene.cycles.sampling_pattern = 'TABULATED_SOBOL'
scene.cycles.use_adaptive_sampling = False
scene.cycles.use_light_tree = False
scene.view_settings.view_transform = 'Filmic'
bpy.context.view_layer.update()

# ---- added for rendering (the .blend has no usable light): sun
light_auto_sun = bpy.data.lights.new('AutoSun', 'SUN')
light_auto_sun.energy = 3.0
light_auto_sun.angle = 0.0523599
ob_auto_sun = bpy.data.objects.new('AutoSun', light_auto_sun)
scene.collection.objects.link(ob_auto_sun)
ob_auto_sun.rotation_euler = (0.872665, 0.174533, 0.523599)
bpy.context.view_layer.update()
